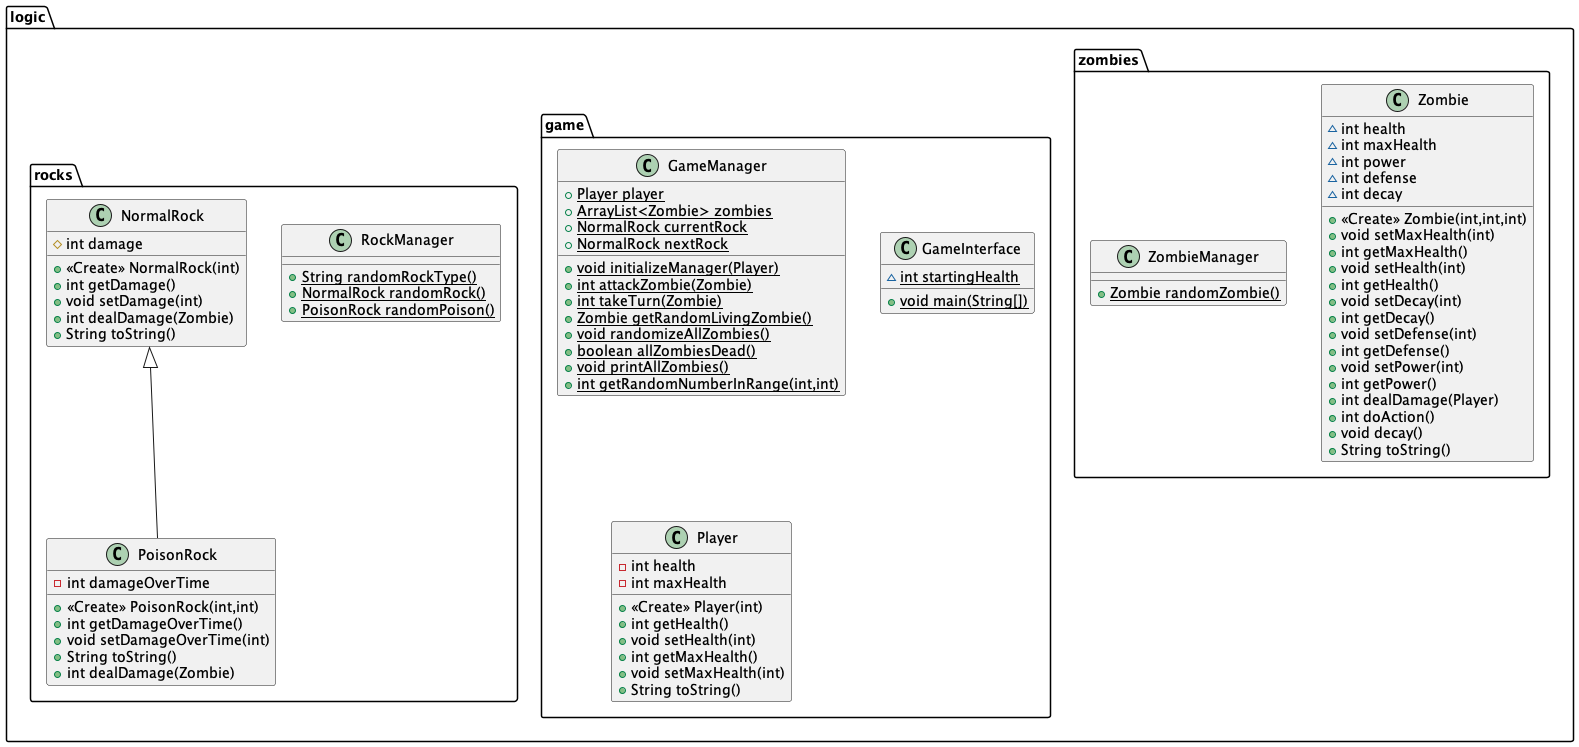

The diagram above was rendered by PlantUML. Its source (embedded in the PNG):
@startuml
class logic.zombies.Zombie {
~ int health
~ int maxHealth
~ int power
~ int defense
~ int decay
+ <<Create>> Zombie(int,int,int)
+ void setMaxHealth(int)
+ int getMaxHealth()
+ void setHealth(int)
+ int getHealth()
+ void setDecay(int)
+ int getDecay()
+ void setDefense(int)
+ int getDefense()
+ void setPower(int)
+ int getPower()
+ int dealDamage(Player)
+ int doAction()
+ void decay()
+ String toString()
}
class logic.game.GameManager {
+ {static} Player player
+ {static} ArrayList<Zombie> zombies
+ {static} NormalRock currentRock
+ {static} NormalRock nextRock
+ {static} void initializeManager(Player)
+ {static} int attackZombie(Zombie)
+ {static} int takeTurn(Zombie)
+ {static} Zombie getRandomLivingZombie()
+ {static} void randomizeAllZombies()
+ {static} boolean allZombiesDead()
+ {static} void printAllZombies()
+ {static} int getRandomNumberInRange(int,int)
}
class logic.rocks.PoisonRock {
- int damageOverTime
+ <<Create>> PoisonRock(int,int)
+ int getDamageOverTime()
+ void setDamageOverTime(int)
+ String toString()
+ int dealDamage(Zombie)
}
class logic.game.GameInterface {
~ {static} int startingHealth
+ {static} void main(String[])
}
class logic.rocks.RockManager {
+ {static} String randomRockType()
+ {static} NormalRock randomRock()
+ {static} PoisonRock randomPoison()
}
class logic.zombies.ZombieManager {
+ {static} Zombie randomZombie()
}
class logic.game.Player {
- int health
- int maxHealth
+ <<Create>> Player(int)
+ int getHealth()
+ void setHealth(int)
+ int getMaxHealth()
+ void setMaxHealth(int)
+ String toString()
}
class logic.rocks.NormalRock {
# int damage
+ <<Create>> NormalRock(int)
+ int getDamage()
+ void setDamage(int)
+ int dealDamage(Zombie)
+ String toString()
}


logic.rocks.NormalRock <|-- logic.rocks.PoisonRock
@enduml